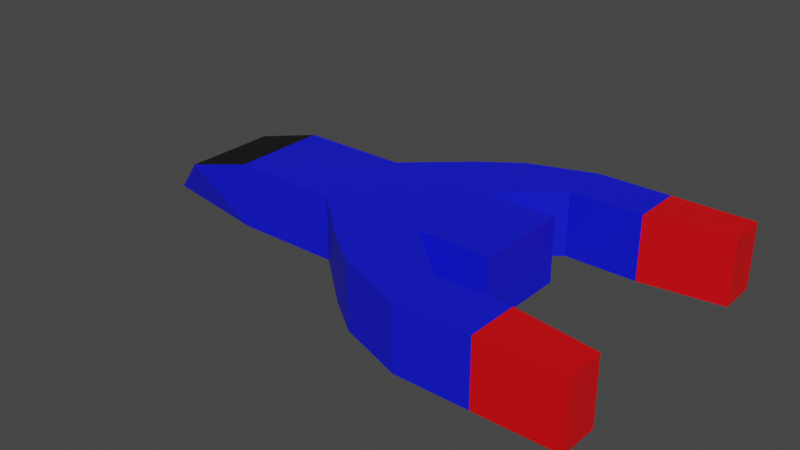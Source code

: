 # Source: PlayerShip.blend  (saved by Blender 2.82.7; exported with 4.5.12 LTS)
import bpy
from mathutils import Matrix  # noqa: F401  (used for matrix-valued properties, if any)

bpy.ops.wm.read_factory_settings(use_empty=True)
scene = bpy.context.scene
scene.name = 'Scene'

# ---- collections
col_collection = bpy.data.collections.new('Collection'); scene.collection.children.link(col_collection)

# ---- materials (node trees are filled in below, after node groups)
mat_material = bpy.data.materials.new('Material')
mat_material.alpha_threshold = 0.0
mat_material.use_transparent_shadow = False
mat_material.line_color = (0.0, 0.0, 0.0, 1.0)
mat_window = bpy.data.materials.new('Window')
mat_window.use_transparent_shadow = False
mat_body = bpy.data.materials.new('Body')
mat_body.use_transparent_shadow = False
mat_engine = bpy.data.materials.new('Engine')
mat_engine.use_transparent_shadow = False

# ---- material node trees
mat_material.use_nodes = True; mat_material.node_tree.nodes.clear()
_N = mat_material.node_tree.nodes; _L = mat_material.node_tree.links
n0 = _N.new('ShaderNodeOutputMaterial'); n0.name = 'Material Output'; n0.location = (300, 300)
n1 = _N.new('ShaderNodeBsdfPrincipled'); n1.name = 'Principled BSDF'; n1.location = (10, 300)
n1.distribution = 'GGX'
n1.subsurface_method = 'BURLEY'
n1.inputs[2].default_value = 0.4
n1.inputs[3].default_value = 1.45
n1.inputs[27].default_value = (0.0, 0.0, 0.0, 1.0)
n1.inputs[28].default_value = 1.0
_L.new(n1.outputs[0], n0.inputs[0])
n0.is_active_output = True
mat_window.use_nodes = True; mat_window.node_tree.nodes.clear()
_N = mat_window.node_tree.nodes; _L = mat_window.node_tree.links
n0 = _N.new('ShaderNodeOutputMaterial'); n0.name = 'Material Output'; n0.location = (300, 300)
n1 = _N.new('ShaderNodeBsdfPrincipled'); n1.name = 'Principled BSDF'; n1.location = (10, 300)
n1.distribution = 'GGX'
n1.subsurface_method = 'BURLEY'
n1.inputs[0].default_value = (0.0, 0.0, 0.0, 1.0)
n1.inputs[3].default_value = 1.45
n1.inputs[27].default_value = (0.0, 0.0, 0.0, 1.0)
n1.inputs[28].default_value = 1.0
_L.new(n1.outputs[0], n0.inputs[0])
n0.is_active_output = True
mat_body.use_nodes = True; mat_body.node_tree.nodes.clear()
_N = mat_body.node_tree.nodes; _L = mat_body.node_tree.links
n0 = _N.new('ShaderNodeOutputMaterial'); n0.name = 'Material Output'; n0.location = (300, 300)
n1 = _N.new('ShaderNodeBsdfPrincipled'); n1.name = 'Principled BSDF'; n1.location = (10, 300)
n1.distribution = 'GGX'
n1.subsurface_method = 'BURLEY'
n1.inputs[0].default_value = (0.003766, 0.007409, 0.8, 1.0)
n1.inputs[3].default_value = 1.45
n1.inputs[27].default_value = (0.0, 0.0, 0.0, 1.0)
n1.inputs[28].default_value = 1.0
_L.new(n1.outputs[0], n0.inputs[0])
n0.is_active_output = True
mat_engine.use_nodes = True; mat_engine.node_tree.nodes.clear()
_N = mat_engine.node_tree.nodes; _L = mat_engine.node_tree.links
n0 = _N.new('ShaderNodeOutputMaterial'); n0.name = 'Material Output'; n0.location = (300, 300)
n1 = _N.new('ShaderNodeBsdfPrincipled'); n1.name = 'Principled BSDF'; n1.location = (10, 300)
n1.distribution = 'GGX'
n1.subsurface_method = 'BURLEY'
n1.inputs[0].default_value = (0.8, 0.0, 0.003355, 1.0)
n1.inputs[3].default_value = 1.45
n1.inputs[27].default_value = (0.0, 0.0, 0.0, 1.0)
n1.inputs[28].default_value = 1.0
_L.new(n1.outputs[0], n0.inputs[0])
n0.is_active_output = True

# ---- world
world_world = bpy.data.worlds.new('World'); scene.world = world_world
world_world.use_nodes = True; world_world.node_tree.nodes.clear()
_N = world_world.node_tree.nodes; _L = world_world.node_tree.links
n0 = _N.new('ShaderNodeOutputWorld'); n0.name = 'World Output'; n0.location = (300, 300)
n1 = _N.new('ShaderNodeBackground'); n1.name = 'Background'; n1.location = (10, 300)
n1.inputs[0].default_value = (0.05088, 0.05088, 0.05088, 1.0)
_L.new(n1.outputs[0], n0.inputs[0])
n0.is_active_output = True
world_world.color = (0.05088, 0.05088, 0.05088)
world_world.use_sun_shadow = False
world_world.sun_shadow_jitter_overblur = 0.0

# ---- meshes
me_cube = bpy.data.meshes.new('Cube')
me_cube.from_pydata([(-0.5161, 0.7985, -0.8075), (-0.5161, 0.7985, -0.1005), (0.5161, 0.7985, -0.8075), (0.5161, 0.7985, -0.1005), (-0.5161, 1.594, -0.5807), (-0.2942, 2.093, -0.1005), (0.5161, 1.594, -0.5807), (0.2942, 2.093, -0.1005), (-0.5161, -0.3567, -0.8075), (-0.5161, -0.3567, -0.1005), (0.5161, -0.3567, -0.8075), (0.5161, -0.3567, -0.1005), (-0.5161, -1.494, -0.8075), (-0.5161, -1.494, -0.1005), (0.5161, -1.494, -0.8075), (0.5161, -1.494, -0.1005), (1.059, -0.9773, -0.8075), (1.059, -0.9773, -0.1005), (1.059, -2.115, -0.8075), (1.059, -2.115, -0.1005), (1.358, -1.386, -0.8075), (1.358, -1.386, -0.1005), (1.614, -2.115, -0.8075), (1.614, -2.115, -0.1005), (1.059, -2.909, -0.8075), (1.059, -2.909, -0.1005), (1.614, -2.909, -0.8075), (1.614, -2.909, -0.1005), (1.185, -3.791, -0.8075), (1.185, -3.791, -0.1005), (1.614, -3.791, -0.8075), (1.614, -3.791, -0.1005), (-0.5161, -2.293, -0.8075), (-0.5161, -2.293, -0.1005), (0.5161, -2.293, -0.8075), (0.5161, -2.293, -0.1005), (0.5161, 0.7985, -0.8075), (-0.5161, 0.7985, -0.8075), (0.5161, -0.3567, -0.8075), (0.5161, -0.3567, -0.1005), (-0.5161, -0.3567, -0.8075), (-0.5161, -0.3567, -0.1005), (0.5161, -1.494, -0.8075), (0.5161, -1.494, -0.1005), (-0.5161, -1.494, -0.8075), (-0.5161, -1.494, -0.1005), (-1.059, -0.9773, -0.8075), (-1.059, -0.9773, -0.1005), (-1.059, -2.115, -0.8075), (-1.059, -2.115, -0.1005), (-1.358, -1.386, -0.8075), (-1.358, -1.386, -0.1005), (-1.614, -2.115, -0.8075), (-1.614, -2.115, -0.1005), (-1.059, -2.909, -0.8075), (-1.059, -2.909, -0.1005), (-1.614, -2.909, -0.8075), (-1.614, -2.909, -0.1005), (-1.192, -3.791, -0.798), (-1.192, -3.791, -0.0911), (-1.614, -3.791, -0.8075), (-1.614, -3.791, -0.1005)], [], [(0, 4, 6, 2), (3, 2, 6, 7), (7, 6, 4, 5), (5, 1, 3, 7), (2, 3, 11, 10), (5, 4, 0, 1), (11, 9, 13, 15), (1, 0, 8, 9), (3, 1, 9, 11), (12, 14, 34, 32), (14, 10, 16, 18), (8, 10, 14, 12), (9, 8, 12, 13), (16, 17, 21, 20), (10, 11, 17, 16), (11, 15, 19, 17), (15, 14, 18, 19), (20, 21, 23, 22), (18, 16, 20, 22), (22, 23, 27, 26), (17, 19, 23, 21), (24, 26, 30, 28), (18, 22, 26, 24), (19, 18, 24, 25), (23, 19, 25, 27), (29, 28, 30, 31), (25, 24, 28, 29), (27, 25, 29, 31), (26, 27, 31, 30), (33, 32, 34, 35), (13, 12, 32, 33), (15, 13, 33, 35), (14, 15, 35, 34), (36, 38, 40, 37), (44, 48, 46, 40), (39, 43, 42, 38), (46, 50, 51, 47), (40, 46, 47, 41), (41, 47, 49, 45), (45, 49, 48, 44), (50, 52, 53, 51), (48, 52, 50, 46), (52, 56, 57, 53), (47, 51, 53, 49), (54, 58, 60, 56), (48, 54, 56, 52), (49, 55, 54, 48), (53, 57, 55, 49), (59, 61, 60, 58), (55, 59, 58, 54), (57, 61, 59, 55), (56, 60, 61, 57)])
me_cube.polygons.foreach_set('material_index', [1, 2, 2, 2, 2, 2, 2, 2, 2, 2, 2, 2, 0, 2, 2, 2, 2, 2, 2, 2, 2, 3, 2, 2, 2, 3, 3, 3, 3, 2, 2, 2, 2, 2, 2, 0, 2, 2, 2, 2, 2, 2, 2, 2, 3, 2, 2, 2, 3, 3, 3, 3])
_uv = me_cube.uv_layers.new(name='UVMap')
_uv.uv.foreach_set('vector', [0.625, 0.5, 0.875, 0.5, 0.875, 0.75, 0.625, 0.75, 0.375, 0.75, 0.625, 0.75, 0.625, 1.0, 0.375, 1.0, 0.375, 0.0, 0.625, 0.0, 0.625, 0.25, 0.375, 0.25, 0.125, 0.5, 0.375, 0.5, 0.375, 0.75, 0.125, 0.75, 0.625, 0.75, 0.375, 0.75, 0.375, 0.75, 0.625, 0.75, 0.375, 0.25, 0.625, 0.25, 0.625, 0.5, 0.375, 0.5, 0.375, 0.75, 0.375, 0.5, 0.375, 0.5, 0.375, 0.75, 0.375, 0.5, 0.625, 0.5, 0.625, 0.5, 0.375, 0.5, 0.375, 0.75, 0.375, 0.5, 0.375, 0.5, 0.375, 0.75, 0.625, 0.5, 0.625, 0.75, 0.625, 0.75, 0.625, 0.5, 0.625, 0.75, 0.625, 0.75, 0.625, 0.75, 0.625, 0.75, 0.625, 0.5, 0.625, 0.75, 0.625, 0.75, 0.625, 0.5, 0.375, 0.5, 0.625, 0.5, 0.625, 0.5, 0.375, 0.5, 0.625, 0.75, 0.375, 0.75, 0.375, 0.75, 0.625, 0.75, 0.625, 0.75, 0.375, 0.75, 0.375, 0.75, 0.625, 0.75, 0.375, 0.75, 0.375, 0.75, 0.375, 0.75, 0.375, 0.75, 0.375, 0.75, 0.625, 0.75, 0.625, 0.75, 0.375, 0.75, 0.625, 0.75, 0.375, 0.75, 0.375, 0.75, 0.625, 0.75, 0.625, 0.75, 0.625, 0.75, 0.625, 0.75, 0.625, 0.75, 0.625, 0.75, 0.375, 0.75, 0.375, 0.75, 0.625, 0.75, 0.375, 0.75, 0.375, 0.75, 0.375, 0.75, 0.375, 0.75, 0.625, 0.75, 0.625, 0.75, 0.625, 0.75, 0.625, 0.75, 0.625, 0.75, 0.625, 0.75, 0.625, 0.75, 0.625, 0.75, 0.375, 0.75, 0.625, 0.75, 0.625, 0.75, 0.375, 0.75, 0.375, 0.75, 0.375, 0.75, 0.375, 0.75, 0.375, 0.75, 0.375, 0.75, 0.625, 0.75, 0.625, 0.75, 0.375, 0.75, 0.375, 0.75, 0.625, 0.75, 0.625, 0.75, 0.375, 0.75, 0.375, 0.75, 0.375, 0.75, 0.375, 0.75, 0.375, 0.75, 0.625, 0.75, 0.375, 0.75, 0.375, 0.75, 0.625, 0.75, 0.375, 0.5, 0.625, 0.5, 0.625, 0.75, 0.375, 0.75, 0.375, 0.5, 0.625, 0.5, 0.625, 0.5, 0.375, 0.5, 0.375, 0.75, 0.375, 0.5, 0.375, 0.5, 0.375, 0.75, 0.625, 0.75, 0.375, 0.75, 0.375, 0.75, 0.625, 0.75, 0.625, 0.5, 0.625, 0.5, 0.625, 0.75, 0.625, 0.75, 0.625, 0.75, 0.625, 0.75, 0.625, 0.75, 0.625, 0.75, 0.375, 0.5, 0.375, 0.5, 0.625, 0.5, 0.625, 0.5, 0.625, 0.75, 0.625, 0.75, 0.375, 0.75, 0.375, 0.75, 0.625, 0.75, 0.625, 0.75, 0.375, 0.75, 0.375, 0.75, 0.375, 0.75, 0.375, 0.75, 0.375, 0.75, 0.375, 0.75, 0.375, 0.75, 0.375, 0.75, 0.625, 0.75, 0.625, 0.75, 0.625, 0.75, 0.625, 0.75, 0.375, 0.75, 0.375, 0.75, 0.625, 0.75, 0.625, 0.75, 0.625, 0.75, 0.625, 0.75, 0.625, 0.75, 0.625, 0.75, 0.375, 0.75, 0.375, 0.75, 0.375, 0.75, 0.375, 0.75, 0.375, 0.75, 0.375, 0.75, 0.625, 0.75, 0.625, 0.75, 0.625, 0.75, 0.625, 0.75, 0.625, 0.75, 0.625, 0.75, 0.625, 0.75, 0.625, 0.75, 0.375, 0.75, 0.375, 0.75, 0.625, 0.75, 0.625, 0.75, 0.375, 0.75, 0.375, 0.75, 0.375, 0.75, 0.375, 0.75, 0.375, 0.75, 0.375, 0.75, 0.625, 0.75, 0.625, 0.75, 0.375, 0.75, 0.375, 0.75, 0.625, 0.75, 0.625, 0.75, 0.375, 0.75, 0.375, 0.75, 0.375, 0.75, 0.375, 0.75, 0.625, 0.75, 0.625, 0.75, 0.375, 0.75, 0.375, 0.75])
me_cube.materials.append(mat_material)
me_cube.materials.append(mat_window)
me_cube.materials.append(mat_body)
me_cube.materials.append(mat_engine)
me_cube.use_remesh_preserve_volume = False
me_cube.use_remesh_preserve_attributes = False
me_cube.use_mirror_vertex_groups = False
me_cube.update()

# ---- objects
ob_cube = bpy.data.objects.new('Cube', me_cube)

# ---- transforms, parenting, visibility, modifiers, constraints
ob_cube.location = (0.0, 0.0, 0.0)
ob_cube.rotation_euler = (3.142, 0.0, -1.571)
ob_cube.lock_rotations_4d = False
ob_cube.empty_display_type = 'ARROWS'
ob_cube.lineart.crease_threshold = 0.0

# ---- collection membership
col_collection.objects.link(ob_cube)

# ---- scene / render settings (as saved in the file)
scene.frame_start = 1; scene.frame_end = 250; scene.frame_set(1)
scene.render.engine = 'BLENDER_EEVEE_NEXT'
scene.cycles.use_denoising = False
scene.cycles.samples = 128
scene.cycles.sampling_pattern = 'TABULATED_SOBOL'
scene.cycles.use_adaptive_sampling = False
scene.cycles.use_light_tree = False
scene.view_settings.view_transform = 'Filmic'
bpy.context.view_layer.update()

# ---- added for rendering (the .blend has no active camera and no usable light): camera, sun
cam_auto = bpy.data.cameras.new('AutoCamera')
cam_auto.lens = 50.0
cam_auto.sensor_width = 36.0
cam_auto.clip_end = 1000.0
ob_auto_camera = bpy.data.objects.new('AutoCamera', cam_auto)
scene.collection.objects.link(ob_auto_camera)
ob_auto_camera.location = (7.09316, -7.49342, 5.44489)
ob_auto_camera.rotation_euler = (1.09748, -7.21219e-08, 0.694738)
scene.camera = ob_auto_camera
light_auto_sun = bpy.data.lights.new('AutoSun', 'SUN')
light_auto_sun.energy = 3.0
light_auto_sun.angle = 0.0523599
ob_auto_sun = bpy.data.objects.new('AutoSun', light_auto_sun)
scene.collection.objects.link(ob_auto_sun)
ob_auto_sun.rotation_euler = (0.872665, 0.174533, 0.523599)
bpy.context.view_layer.update()

